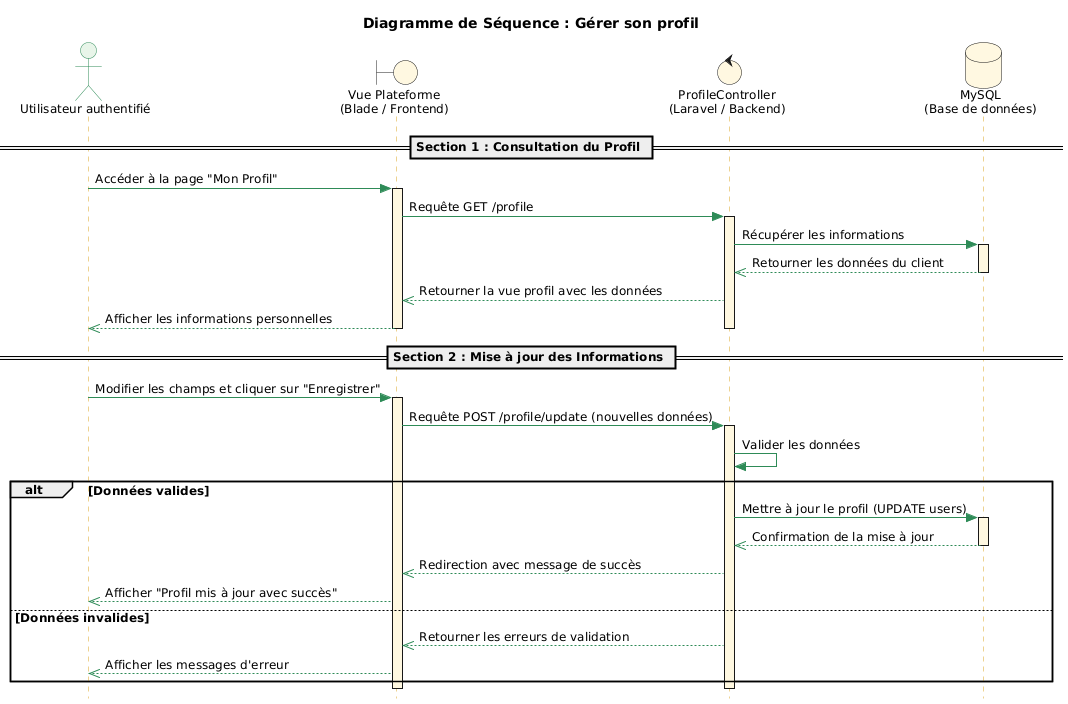

The diagram above was rendered by PlantUML. Its source (embedded in the PNG):
@startuml
title Diagramme de Séquence : Gérer son profil

''' Configuration du style professionnel
skinparam style strictuml
skinparam shadowing false
skinparam DefaultFontSize 12

skinparam sequence {
    ArrowColor #2E8B57
    LifeLineBorderColor #DAA520
    LifeLineBackgroundColor #FFF8E1
    
    ParticipantBackgroundColor #FFF8E1
    ParticipantBorderColor #DAA520
    ParticipantFontSize 14
    
    ActorBackgroundColor #E8F5E9
    ActorBorderColor #2E8B57
}

''' Acteurs et Participants
actor "Utilisateur authentifié" as C #E8F5E9
boundary "Vue Plateforme\n(Blade / Frontend)" as Vue #FFF8E1
control "ProfileController\n(Laravel / Backend)" as Ctrl #FFF8E1
database "MySQL\n(Base de données)" as DB #FFF8E1

== Section 1 : Consultation du Profil ==

C -> Vue : Accéder à la page "Mon Profil"
activate Vue

Vue -> Ctrl : Requête GET /profile
activate Ctrl

    Ctrl -> DB : Récupérer les informations
    activate DB
    DB -->> Ctrl : Retourner les données du client
    deactivate DB
    
    Ctrl -->> Vue : Retourner la vue profil avec les données
    Vue -->> C : Afficher les informations personnelles
deactivate Ctrl
deactivate Vue

== Section 2 : Mise à jour des Informations ==

C -> Vue : Modifier les champs et cliquer sur "Enregistrer"
activate Vue

Vue -> Ctrl : Requête POST /profile/update (nouvelles données)
activate Ctrl

    Ctrl -> Ctrl : Valider les données
    
    alt Données valides
        Ctrl -> DB : Mettre à jour le profil (UPDATE users)
        activate DB
        DB -->> Ctrl : Confirmation de la mise à jour
        deactivate DB
        
        Ctrl -->> Vue : Redirection avec message de succès
        Vue -->> C : Afficher "Profil mis à jour avec succès"
        
    else Données invalides
        Ctrl -->> Vue : Retourner les erreurs de validation
        Vue -->> C : Afficher les messages d'erreur
    end

deactivate Ctrl
deactivate Vue
@enduml